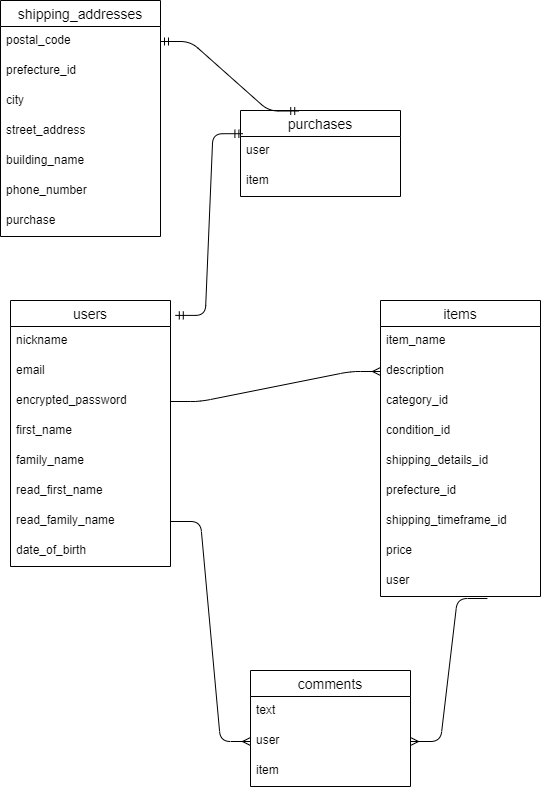

The diagram above was exported from draw.io. Its source (the exported page's mxGraphModel, read from the mxfile embedded in the PNG):
<mxGraphModel dx="668" dy="994" grid="1" gridSize="10" guides="1" tooltips="1" connect="1" arrows="1" fold="1" page="1" pageScale="1" pageWidth="827" pageHeight="1169" math="0" shadow="0">
  <root>
    <mxCell id="0" />
    <mxCell id="1" parent="0" />
    <mxCell id="2" value="users" style="swimlane;fontStyle=0;childLayout=stackLayout;horizontal=1;startSize=26;horizontalStack=0;resizeParent=1;resizeParentMax=0;resizeLast=0;collapsible=1;marginBottom=0;align=center;fontSize=14;" parent="1" vertex="1">
      <mxGeometry x="150" y="310" width="160" height="266" as="geometry" />
    </mxCell>
    <mxCell id="3" value="nickname" style="text;strokeColor=none;fillColor=none;spacingLeft=4;spacingRight=4;overflow=hidden;rotatable=0;points=[[0,0.5],[1,0.5]];portConstraint=eastwest;fontSize=12;" parent="2" vertex="1">
      <mxGeometry y="26" width="160" height="30" as="geometry" />
    </mxCell>
    <mxCell id="4" value="email" style="text;strokeColor=none;fillColor=none;spacingLeft=4;spacingRight=4;overflow=hidden;rotatable=0;points=[[0,0.5],[1,0.5]];portConstraint=eastwest;fontSize=12;" parent="2" vertex="1">
      <mxGeometry y="56" width="160" height="30" as="geometry" />
    </mxCell>
    <mxCell id="5" value="encrypted_password" style="text;strokeColor=none;fillColor=none;spacingLeft=4;spacingRight=4;overflow=hidden;rotatable=0;points=[[0,0.5],[1,0.5]];portConstraint=eastwest;fontSize=12;" parent="2" vertex="1">
      <mxGeometry y="86" width="160" height="30" as="geometry" />
    </mxCell>
    <mxCell id="23" value="first_name" style="text;strokeColor=none;fillColor=none;spacingLeft=4;spacingRight=4;overflow=hidden;rotatable=0;points=[[0,0.5],[1,0.5]];portConstraint=eastwest;fontSize=12;" parent="2" vertex="1">
      <mxGeometry y="116" width="160" height="30" as="geometry" />
    </mxCell>
    <mxCell id="24" value="family_name" style="text;strokeColor=none;fillColor=none;spacingLeft=4;spacingRight=4;overflow=hidden;rotatable=0;points=[[0,0.5],[1,0.5]];portConstraint=eastwest;fontSize=12;" vertex="1" parent="2">
      <mxGeometry y="146" width="160" height="30" as="geometry" />
    </mxCell>
    <mxCell id="25" value="read_first_name" style="text;strokeColor=none;fillColor=none;spacingLeft=4;spacingRight=4;overflow=hidden;rotatable=0;points=[[0,0.5],[1,0.5]];portConstraint=eastwest;fontSize=12;" vertex="1" parent="2">
      <mxGeometry y="176" width="160" height="30" as="geometry" />
    </mxCell>
    <mxCell id="26" value="read_family_name" style="text;strokeColor=none;fillColor=none;spacingLeft=4;spacingRight=4;overflow=hidden;rotatable=0;points=[[0,0.5],[1,0.5]];portConstraint=eastwest;fontSize=12;" vertex="1" parent="2">
      <mxGeometry y="206" width="160" height="30" as="geometry" />
    </mxCell>
    <mxCell id="27" value="date_of_birth" style="text;strokeColor=none;fillColor=none;spacingLeft=4;spacingRight=4;overflow=hidden;rotatable=0;points=[[0,0.5],[1,0.5]];portConstraint=eastwest;fontSize=12;" vertex="1" parent="2">
      <mxGeometry y="236" width="160" height="30" as="geometry" />
    </mxCell>
    <mxCell id="6" value="items" style="swimlane;fontStyle=0;childLayout=stackLayout;horizontal=1;startSize=26;horizontalStack=0;resizeParent=1;resizeParentMax=0;resizeLast=0;collapsible=1;marginBottom=0;align=center;fontSize=14;" parent="1" vertex="1">
      <mxGeometry x="520" y="310" width="160" height="296" as="geometry" />
    </mxCell>
    <mxCell id="8" value="item_name" style="text;strokeColor=none;fillColor=none;spacingLeft=4;spacingRight=4;overflow=hidden;rotatable=0;points=[[0,0.5],[1,0.5]];portConstraint=eastwest;fontSize=12;" parent="6" vertex="1">
      <mxGeometry y="26" width="160" height="30" as="geometry" />
    </mxCell>
    <mxCell id="9" value="description" style="text;strokeColor=none;fillColor=none;spacingLeft=4;spacingRight=4;overflow=hidden;rotatable=0;points=[[0,0.5],[1,0.5]];portConstraint=eastwest;fontSize=12;" parent="6" vertex="1">
      <mxGeometry y="56" width="160" height="30" as="geometry" />
    </mxCell>
    <mxCell id="28" value="category_id" style="text;strokeColor=none;fillColor=none;spacingLeft=4;spacingRight=4;overflow=hidden;rotatable=0;points=[[0,0.5],[1,0.5]];portConstraint=eastwest;fontSize=12;" vertex="1" parent="6">
      <mxGeometry y="86" width="160" height="30" as="geometry" />
    </mxCell>
    <mxCell id="29" value="condition_id" style="text;strokeColor=none;fillColor=none;spacingLeft=4;spacingRight=4;overflow=hidden;rotatable=0;points=[[0,0.5],[1,0.5]];portConstraint=eastwest;fontSize=12;" vertex="1" parent="6">
      <mxGeometry y="116" width="160" height="30" as="geometry" />
    </mxCell>
    <mxCell id="30" value="shipping_details_id" style="text;strokeColor=none;fillColor=none;spacingLeft=4;spacingRight=4;overflow=hidden;rotatable=0;points=[[0,0.5],[1,0.5]];portConstraint=eastwest;fontSize=12;" vertex="1" parent="6">
      <mxGeometry y="146" width="160" height="30" as="geometry" />
    </mxCell>
    <mxCell id="31" value="prefecture_id" style="text;strokeColor=none;fillColor=none;spacingLeft=4;spacingRight=4;overflow=hidden;rotatable=0;points=[[0,0.5],[1,0.5]];portConstraint=eastwest;fontSize=12;" vertex="1" parent="6">
      <mxGeometry y="176" width="160" height="30" as="geometry" />
    </mxCell>
    <mxCell id="32" value="shipping_timeframe_id" style="text;strokeColor=none;fillColor=none;spacingLeft=4;spacingRight=4;overflow=hidden;rotatable=0;points=[[0,0.5],[1,0.5]];portConstraint=eastwest;fontSize=12;" vertex="1" parent="6">
      <mxGeometry y="206" width="160" height="30" as="geometry" />
    </mxCell>
    <mxCell id="33" value="price" style="text;strokeColor=none;fillColor=none;spacingLeft=4;spacingRight=4;overflow=hidden;rotatable=0;points=[[0,0.5],[1,0.5]];portConstraint=eastwest;fontSize=12;" vertex="1" parent="6">
      <mxGeometry y="236" width="160" height="30" as="geometry" />
    </mxCell>
    <mxCell id="34" value="user" style="text;strokeColor=none;fillColor=none;spacingLeft=4;spacingRight=4;overflow=hidden;rotatable=0;points=[[0,0.5],[1,0.5]];portConstraint=eastwest;fontSize=12;" vertex="1" parent="6">
      <mxGeometry y="266" width="160" height="30" as="geometry" />
    </mxCell>
    <mxCell id="10" value="comments" style="swimlane;fontStyle=0;childLayout=stackLayout;horizontal=1;startSize=26;horizontalStack=0;resizeParent=1;resizeParentMax=0;resizeLast=0;collapsible=1;marginBottom=0;align=center;fontSize=14;" parent="1" vertex="1">
      <mxGeometry x="390" y="680" width="160" height="116" as="geometry" />
    </mxCell>
    <mxCell id="11" value="text" style="text;strokeColor=none;fillColor=none;spacingLeft=4;spacingRight=4;overflow=hidden;rotatable=0;points=[[0,0.5],[1,0.5]];portConstraint=eastwest;fontSize=12;" parent="10" vertex="1">
      <mxGeometry y="26" width="160" height="30" as="geometry" />
    </mxCell>
    <mxCell id="12" value="user" style="text;strokeColor=none;fillColor=none;spacingLeft=4;spacingRight=4;overflow=hidden;rotatable=0;points=[[0,0.5],[1,0.5]];portConstraint=eastwest;fontSize=12;" parent="10" vertex="1">
      <mxGeometry y="56" width="160" height="30" as="geometry" />
    </mxCell>
    <mxCell id="13" value="item" style="text;strokeColor=none;fillColor=none;spacingLeft=4;spacingRight=4;overflow=hidden;rotatable=0;points=[[0,0.5],[1,0.5]];portConstraint=eastwest;fontSize=12;" parent="10" vertex="1">
      <mxGeometry y="86" width="160" height="30" as="geometry" />
    </mxCell>
    <mxCell id="17" value="" style="edgeStyle=entityRelationEdgeStyle;fontSize=12;html=1;endArrow=ERmany;entryX=0;entryY=0.5;entryDx=0;entryDy=0;exitX=1;exitY=0.5;exitDx=0;exitDy=0;" parent="1" edge="1" target="9" source="5">
      <mxGeometry width="100" height="100" relative="1" as="geometry">
        <mxPoint x="330" y="410" as="sourcePoint" />
        <mxPoint x="500" y="410" as="targetPoint" />
      </mxGeometry>
    </mxCell>
    <mxCell id="18" value="" style="edgeStyle=entityRelationEdgeStyle;fontSize=12;html=1;endArrow=ERmany;exitX=1;exitY=0.5;exitDx=0;exitDy=0;entryX=0;entryY=0.5;entryDx=0;entryDy=0;" parent="1" source="26" edge="1" target="12">
      <mxGeometry width="100" height="100" relative="1" as="geometry">
        <mxPoint x="340" y="530" as="sourcePoint" />
        <mxPoint x="230" y="820" as="targetPoint" />
      </mxGeometry>
    </mxCell>
    <mxCell id="20" value="" style="edgeStyle=entityRelationEdgeStyle;fontSize=12;html=1;endArrow=ERmany;entryX=1;entryY=0.5;entryDx=0;entryDy=0;exitX=0.668;exitY=1.067;exitDx=0;exitDy=0;exitPerimeter=0;" parent="1" source="34" target="12" edge="1">
      <mxGeometry width="100" height="100" relative="1" as="geometry">
        <mxPoint x="490" y="530" as="sourcePoint" />
        <mxPoint x="440" y="430" as="targetPoint" />
      </mxGeometry>
    </mxCell>
    <mxCell id="35" value="shipping_addresses" style="swimlane;fontStyle=0;childLayout=stackLayout;horizontal=1;startSize=26;horizontalStack=0;resizeParent=1;resizeParentMax=0;resizeLast=0;collapsible=1;marginBottom=0;align=center;fontSize=14;" vertex="1" parent="1">
      <mxGeometry x="140" y="10" width="160" height="236" as="geometry" />
    </mxCell>
    <mxCell id="36" value="postal_code" style="text;strokeColor=none;fillColor=none;spacingLeft=4;spacingRight=4;overflow=hidden;rotatable=0;points=[[0,0.5],[1,0.5]];portConstraint=eastwest;fontSize=12;" vertex="1" parent="35">
      <mxGeometry y="26" width="160" height="30" as="geometry" />
    </mxCell>
    <mxCell id="37" value="prefecture_id" style="text;strokeColor=none;fillColor=none;spacingLeft=4;spacingRight=4;overflow=hidden;rotatable=0;points=[[0,0.5],[1,0.5]];portConstraint=eastwest;fontSize=12;" vertex="1" parent="35">
      <mxGeometry y="56" width="160" height="30" as="geometry" />
    </mxCell>
    <mxCell id="38" value="city" style="text;strokeColor=none;fillColor=none;spacingLeft=4;spacingRight=4;overflow=hidden;rotatable=0;points=[[0,0.5],[1,0.5]];portConstraint=eastwest;fontSize=12;" vertex="1" parent="35">
      <mxGeometry y="86" width="160" height="30" as="geometry" />
    </mxCell>
    <mxCell id="39" value="street_address" style="text;strokeColor=none;fillColor=none;spacingLeft=4;spacingRight=4;overflow=hidden;rotatable=0;points=[[0,0.5],[1,0.5]];portConstraint=eastwest;fontSize=12;" vertex="1" parent="35">
      <mxGeometry y="116" width="160" height="30" as="geometry" />
    </mxCell>
    <mxCell id="40" value="building_name" style="text;strokeColor=none;fillColor=none;spacingLeft=4;spacingRight=4;overflow=hidden;rotatable=0;points=[[0,0.5],[1,0.5]];portConstraint=eastwest;fontSize=12;" vertex="1" parent="35">
      <mxGeometry y="146" width="160" height="30" as="geometry" />
    </mxCell>
    <mxCell id="41" value="phone_number" style="text;strokeColor=none;fillColor=none;spacingLeft=4;spacingRight=4;overflow=hidden;rotatable=0;points=[[0,0.5],[1,0.5]];portConstraint=eastwest;fontSize=12;" vertex="1" parent="35">
      <mxGeometry y="176" width="160" height="30" as="geometry" />
    </mxCell>
    <mxCell id="42" value="purchase" style="text;strokeColor=none;fillColor=none;spacingLeft=4;spacingRight=4;overflow=hidden;rotatable=0;points=[[0,0.5],[1,0.5]];portConstraint=eastwest;fontSize=12;" vertex="1" parent="35">
      <mxGeometry y="206" width="160" height="30" as="geometry" />
    </mxCell>
    <mxCell id="43" value="purchases" style="swimlane;fontStyle=0;childLayout=stackLayout;horizontal=1;startSize=26;horizontalStack=0;resizeParent=1;resizeParentMax=0;resizeLast=0;collapsible=1;marginBottom=0;align=center;fontSize=14;" vertex="1" parent="1">
      <mxGeometry x="380" y="120" width="160" height="86" as="geometry" />
    </mxCell>
    <mxCell id="47" value="user" style="text;strokeColor=none;fillColor=none;spacingLeft=4;spacingRight=4;overflow=hidden;rotatable=0;points=[[0,0.5],[1,0.5]];portConstraint=eastwest;fontSize=12;" vertex="1" parent="43">
      <mxGeometry y="26" width="160" height="30" as="geometry" />
    </mxCell>
    <mxCell id="52" value="item" style="text;strokeColor=none;fillColor=none;spacingLeft=4;spacingRight=4;overflow=hidden;rotatable=0;points=[[0,0.5],[1,0.5]];portConstraint=eastwest;fontSize=12;" vertex="1" parent="43">
      <mxGeometry y="56" width="160" height="30" as="geometry" />
    </mxCell>
    <mxCell id="50" value="" style="edgeStyle=entityRelationEdgeStyle;fontSize=12;html=1;endArrow=ERmandOne;startArrow=ERmandOne;exitX=1;exitY=0.5;exitDx=0;exitDy=0;entryX=0.364;entryY=0.006;entryDx=0;entryDy=0;entryPerimeter=0;" edge="1" parent="1" source="36" target="43">
      <mxGeometry width="100" height="100" relative="1" as="geometry">
        <mxPoint x="30" y="430" as="sourcePoint" />
        <mxPoint x="150" y="340" as="targetPoint" />
      </mxGeometry>
    </mxCell>
    <mxCell id="51" value="" style="edgeStyle=entityRelationEdgeStyle;fontSize=12;html=1;endArrow=ERmandOne;startArrow=ERmandOne;exitX=1.03;exitY=0.056;exitDx=0;exitDy=0;exitPerimeter=0;entryX=0.015;entryY=-0.093;entryDx=0;entryDy=0;entryPerimeter=0;" edge="1" parent="1" source="2">
      <mxGeometry width="100" height="100" relative="1" as="geometry">
        <mxPoint x="310" y="360" as="sourcePoint" />
        <mxPoint x="382.4000000000001" y="143.21000000000004" as="targetPoint" />
      </mxGeometry>
    </mxCell>
  </root>
</mxGraphModel>